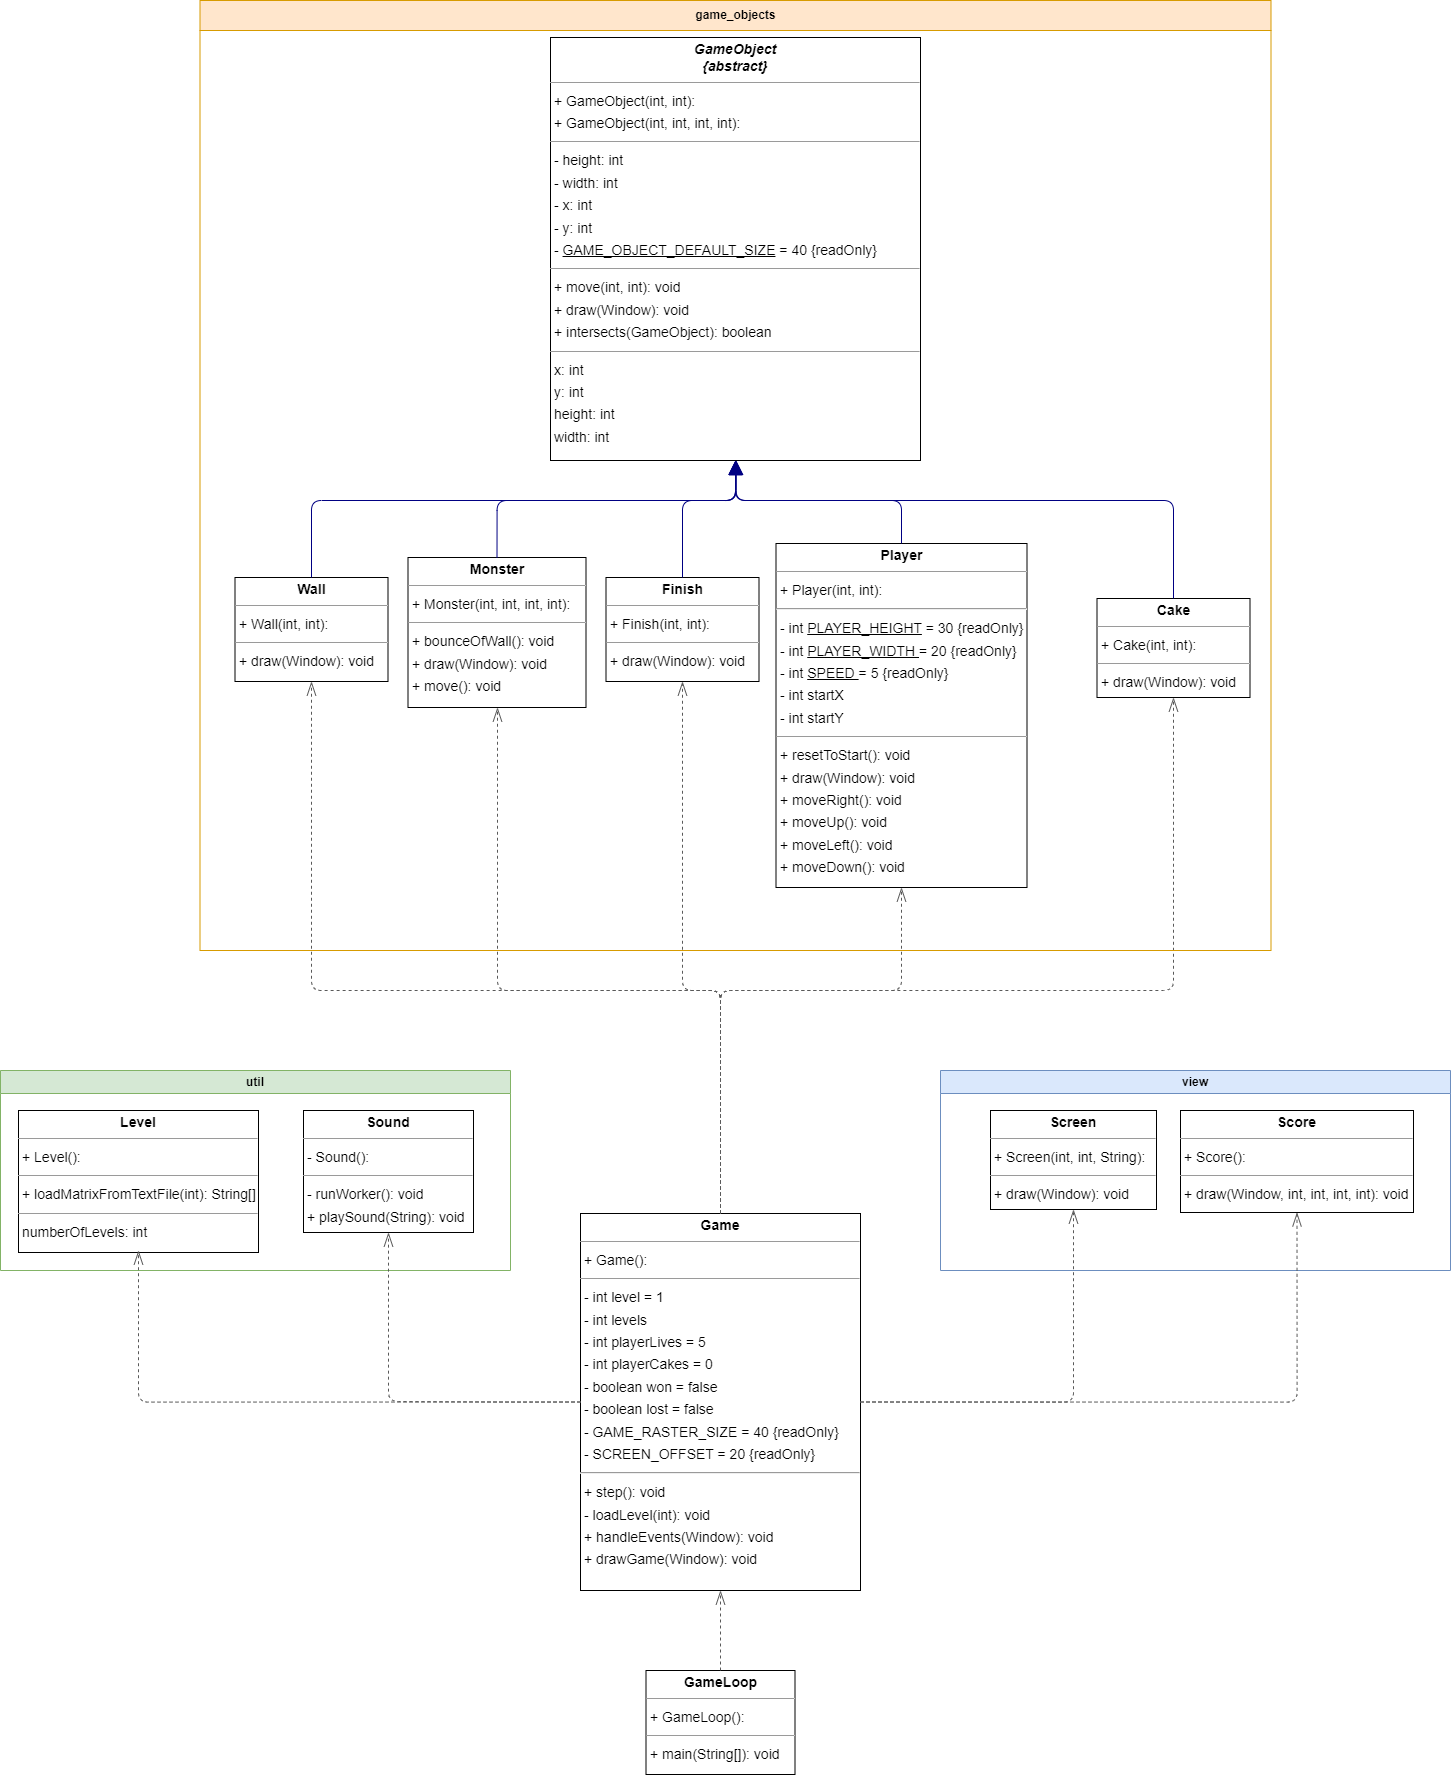

The diagram above was exported from draw.io. Its source (the exported page's mxGraphModel, read from the mxfile embedded in the PNG):
<mxGraphModel dx="2138" dy="3012" grid="1" gridSize="10" guides="1" tooltips="1" connect="1" arrows="1" fold="1" page="0" pageScale="1" pageWidth="827" pageHeight="1169" background="none" math="0" shadow="0">
  <root>
    <mxCell id="0" />
    <mxCell id="1" parent="0" />
    <mxCell id="node9" value="&lt;p style=&quot;margin:0px;margin-top:4px;text-align:center;&quot;&gt;&lt;b&gt;Game&lt;/b&gt;&lt;/p&gt;&lt;hr size=&quot;1&quot;&gt;&lt;p style=&quot;margin:0 0 0 4px;line-height:1.6;&quot;&gt;+ Game(): &lt;/p&gt;&lt;hr size=&quot;1&quot;&gt;&lt;p style=&quot;margin:0 0 0 4px;line-height:1.6;&quot;&gt;- int level = 1&lt;/p&gt;&lt;p style=&quot;margin:0 0 0 4px;line-height:1.6;&quot;&gt;- int levels&lt;/p&gt;&lt;p style=&quot;margin:0 0 0 4px;line-height:1.6;&quot;&gt;- int playerLives = 5&lt;/p&gt;&lt;p style=&quot;margin:0 0 0 4px;line-height:1.6;&quot;&gt;- int playerCakes = 0&lt;/p&gt;&lt;p style=&quot;margin:0 0 0 4px;line-height:1.6;&quot;&gt;- boolean won = false&lt;/p&gt;&lt;p style=&quot;margin:0 0 0 4px;line-height:1.6;&quot;&gt;- boolean lost = false&lt;/p&gt;&lt;p style=&quot;margin:0 0 0 4px;line-height:1.6;&quot;&gt;- GAME_RASTER_SIZE = 40 {readOnly}&lt;/p&gt;&lt;p style=&quot;margin:0 0 0 4px;line-height:1.6;&quot;&gt;- SCREEN_OFFSET = 20 {readOnly}&lt;/p&gt;&lt;hr&gt;&lt;p style=&quot;margin:0 0 0 4px;line-height:1.6;&quot;&gt;+ step(): void&lt;br&gt;- loadLevel(int): void&lt;br&gt;+ handleEvents(Window): void&lt;br&gt;+ drawGame(Window): void&lt;/p&gt;" style="verticalAlign=top;align=left;overflow=fill;fontSize=14;fontFamily=Helvetica;html=1;rounded=0;shadow=0;comic=0;labelBackgroundColor=none;strokeWidth=1;" parent="1" vertex="1">
      <mxGeometry x="320" y="603" width="280" height="377" as="geometry" />
    </mxCell>
    <mxCell id="node3" value="&lt;p style=&quot;margin:0px;margin-top:4px;text-align:center;&quot;&gt;&lt;b&gt;GameLoop&lt;/b&gt;&lt;/p&gt;&lt;hr size=&quot;1&quot;/&gt;&lt;p style=&quot;margin:0 0 0 4px;line-height:1.6;&quot;&gt;+ GameLoop(): &lt;/p&gt;&lt;hr size=&quot;1&quot;/&gt;&lt;p style=&quot;margin:0 0 0 4px;line-height:1.6;&quot;&gt;+ main(String[]): void&lt;/p&gt;" style="verticalAlign=top;align=left;overflow=fill;fontSize=14;fontFamily=Helvetica;html=1;rounded=0;shadow=0;comic=0;labelBackgroundColor=none;strokeWidth=1;gradientColor=none;" parent="1" vertex="1">
      <mxGeometry x="385.5" y="1060" width="149" height="104" as="geometry" />
    </mxCell>
    <mxCell id="edge17" value="" style="html=1;rounded=1;edgeStyle=orthogonalEdgeStyle;dashed=1;startArrow=none;endArrow=openThin;endSize=12;strokeColor=#595959;exitX=0.5;exitY=0;exitDx=0;exitDy=0;entryX=0.5;entryY=1;entryDx=0;entryDy=0;" parent="1" source="node9" target="node0" edge="1">
      <mxGeometry width="660" height="360" relative="1" as="geometry">
        <Array as="points">
          <mxPoint x="460" y="380" />
          <mxPoint x="913" y="380" />
        </Array>
        <mxPoint x="602.3999999999999" y="647.4859999999999" as="sourcePoint" />
        <mxPoint x="873.5" y="110" as="targetPoint" />
      </mxGeometry>
    </mxCell>
    <mxCell id="edge11" value="" style="html=1;rounded=1;edgeStyle=orthogonalEdgeStyle;dashed=1;startArrow=none;endArrow=openThin;endSize=12;strokeColor=#595959;exitX=0.5;exitY=0;exitDx=0;exitDy=0;entryX=0.5;entryY=1;entryDx=0;entryDy=0;" parent="1" source="node9" target="node6" edge="1">
      <mxGeometry width="400" height="360" relative="1" as="geometry">
        <Array as="points">
          <mxPoint x="460" y="380" />
          <mxPoint x="422" y="380" />
        </Array>
      </mxGeometry>
    </mxCell>
    <mxCell id="edge13" value="" style="html=1;rounded=1;edgeStyle=orthogonalEdgeStyle;dashed=1;startArrow=none;endArrow=openThin;endSize=12;strokeColor=#595959;exitX=0.5;exitY=0;exitDx=0;exitDy=0;entryX=0.5;entryY=1;entryDx=0;entryDy=0;" parent="1" source="node9" target="node8" edge="1">
      <mxGeometry width="230" height="360" relative="1" as="geometry">
        <Array as="points">
          <mxPoint x="460" y="380" />
          <mxPoint x="237" y="380" />
          <mxPoint x="237" y="97" />
        </Array>
      </mxGeometry>
    </mxCell>
    <mxCell id="edge9" value="" style="html=1;rounded=1;edgeStyle=orthogonalEdgeStyle;dashed=1;startArrow=none;endArrow=openThin;endSize=12;strokeColor=#595959;exitX=0.5;exitY=0;exitDx=0;exitDy=0;entryX=0.500;entryY=1.000;entryDx=0;entryDy=0;" parent="1" source="node9" target="node5" edge="1">
      <mxGeometry width="556" height="360" relative="1" as="geometry">
        <Array as="points">
          <mxPoint x="460" y="380" />
          <mxPoint x="641" y="380" />
        </Array>
      </mxGeometry>
    </mxCell>
    <mxCell id="edge6" value="" style="html=1;rounded=1;edgeStyle=orthogonalEdgeStyle;dashed=1;startArrow=none;endArrow=openThin;endSize=12;strokeColor=#595959;entryX=0.5;entryY=1;entryDx=0;entryDy=0;exitX=1;exitY=0.5;exitDx=0;exitDy=0;" parent="1" source="node9" target="node4" edge="1">
      <mxGeometry width="50" height="50" relative="1" as="geometry">
        <Array as="points">
          <mxPoint x="813" y="791" />
        </Array>
        <mxPoint x="600" y="760" as="sourcePoint" />
        <mxPoint x="1100" y="640" as="targetPoint" />
      </mxGeometry>
    </mxCell>
    <mxCell id="edge10" value="" style="html=1;rounded=1;edgeStyle=orthogonalEdgeStyle;dashed=1;startArrow=none;endArrow=openThin;endSize=12;strokeColor=#595959;exitX=0.5;exitY=0;exitDx=0;exitDy=0;entryX=0.500;entryY=1.001;entryDx=0;entryDy=0;" parent="1" source="node9" target="node10" edge="1">
      <mxGeometry width="50" height="360" relative="1" as="geometry">
        <Array as="points">
          <mxPoint x="460" y="380" />
          <mxPoint x="51" y="380" />
        </Array>
      </mxGeometry>
    </mxCell>
    <mxCell id="edge7" value="" style="html=1;rounded=1;edgeStyle=orthogonalEdgeStyle;dashed=1;startArrow=none;endArrow=openThin;endSize=12;strokeColor=#595959;exitX=0.500;exitY=0.001;exitDx=0;exitDy=0;entryX=0.500;entryY=1.000;entryDx=0;entryDy=0;" parent="1" source="node3" target="node9" edge="1">
      <mxGeometry width="50" height="50" relative="1" as="geometry">
        <Array as="points" />
      </mxGeometry>
    </mxCell>
    <mxCell id="bP7Uil09vkqmOgJxok1V-1" value="game_objects" style="swimlane;whiteSpace=wrap;html=1;startSize=30;fillColor=#ffe6cc;strokeColor=#d79b00;" vertex="1" parent="1">
      <mxGeometry x="-60.5" y="-610" width="1071" height="950" as="geometry">
        <mxRectangle x="-100" y="-320" width="120" height="30" as="alternateBounds" />
      </mxGeometry>
    </mxCell>
    <mxCell id="node0" value="&lt;p style=&quot;margin:0px;margin-top:4px;text-align:center;&quot;&gt;&lt;b&gt;Cake&lt;/b&gt;&lt;/p&gt;&lt;hr size=&quot;1&quot;/&gt;&lt;p style=&quot;margin:0 0 0 4px;line-height:1.6;&quot;&gt;+ Cake(int, int): &lt;/p&gt;&lt;hr size=&quot;1&quot;/&gt;&lt;p style=&quot;margin:0 0 0 4px;line-height:1.6;&quot;&gt;+ draw(Window): void&lt;/p&gt;" style="verticalAlign=top;align=left;overflow=fill;fontSize=14;fontFamily=Helvetica;html=1;rounded=0;shadow=0;comic=0;labelBackgroundColor=none;strokeWidth=1;" parent="bP7Uil09vkqmOgJxok1V-1" vertex="1">
      <mxGeometry x="897" y="598" width="153" height="99" as="geometry" />
    </mxCell>
    <mxCell id="node6" value="&lt;p style=&quot;margin:0px;margin-top:4px;text-align:center;&quot;&gt;&lt;b&gt;Finish&lt;/b&gt;&lt;/p&gt;&lt;hr size=&quot;1&quot;/&gt;&lt;p style=&quot;margin:0 0 0 4px;line-height:1.6;&quot;&gt;+ Finish(int, int): &lt;/p&gt;&lt;hr size=&quot;1&quot;/&gt;&lt;p style=&quot;margin:0 0 0 4px;line-height:1.6;&quot;&gt;+ draw(Window): void&lt;/p&gt;" style="verticalAlign=top;align=left;overflow=fill;fontSize=14;fontFamily=Helvetica;html=1;rounded=0;shadow=0;comic=0;labelBackgroundColor=none;strokeWidth=1;" parent="bP7Uil09vkqmOgJxok1V-1" vertex="1">
      <mxGeometry x="406" y="577" width="153" height="104" as="geometry" />
    </mxCell>
    <mxCell id="node8" value="&lt;p style=&quot;margin:0px;margin-top:4px;text-align:center;&quot;&gt;&lt;b&gt;Monster&lt;/b&gt;&lt;/p&gt;&lt;hr size=&quot;1&quot;/&gt;&lt;p style=&quot;margin:0 0 0 4px;line-height:1.6;&quot;&gt;+ Monster(int, int, int, int): &lt;/p&gt;&lt;hr size=&quot;1&quot;/&gt;&lt;p style=&quot;margin:0 0 0 4px;line-height:1.6;&quot;&gt;+ bounceOfWall(): void&lt;br/&gt;+ draw(Window): void&lt;br/&gt;+ move(): void&lt;/p&gt;" style="verticalAlign=top;align=left;overflow=fill;fontSize=14;fontFamily=Helvetica;html=1;rounded=0;shadow=0;comic=0;labelBackgroundColor=none;strokeWidth=1;" parent="bP7Uil09vkqmOgJxok1V-1" vertex="1">
      <mxGeometry x="208" y="557" width="178" height="150" as="geometry" />
    </mxCell>
    <mxCell id="node5" value="&lt;p style=&quot;margin:0px;margin-top:4px;text-align:center;&quot;&gt;&lt;b&gt;Player&lt;/b&gt;&lt;/p&gt;&lt;hr size=&quot;1&quot;&gt;&lt;p style=&quot;margin:0 0 0 4px;line-height:1.6;&quot;&gt;+ Player(int, int): &lt;/p&gt;&lt;hr&gt;&lt;p style=&quot;margin:0 0 0 4px;line-height:1.6;&quot;&gt;- int &lt;u&gt;PLAYER_HEIGHT&lt;/u&gt; = 30 {readOnly}&lt;/p&gt;&lt;p style=&quot;margin:0 0 0 4px;line-height:1.6;&quot;&gt;- int &lt;u&gt;PLAYER_WIDTH &lt;/u&gt;= 20 {readOnly}&lt;/p&gt;&lt;p style=&quot;margin:0 0 0 4px;line-height:1.6;&quot;&gt;- int &lt;u&gt;SPEED &lt;/u&gt;= 5 {readOnly}&lt;/p&gt;&lt;p style=&quot;margin:0 0 0 4px;line-height:1.6;&quot;&gt;- int startX&lt;/p&gt;&lt;p style=&quot;margin:0 0 0 4px;line-height:1.6;&quot;&gt;- int startY&lt;/p&gt;&lt;hr size=&quot;1&quot;&gt;&lt;p style=&quot;margin:0 0 0 4px;line-height:1.6;&quot;&gt;+ resetToStart(): void&lt;br&gt;+ draw(Window): void&lt;br&gt;+ moveRight(): void&lt;br&gt;+ moveUp(): void&lt;br&gt;+ moveLeft(): void&lt;br&gt;+ moveDown(): void&lt;/p&gt;" style="verticalAlign=top;align=left;overflow=fill;fontSize=14;fontFamily=Helvetica;html=1;rounded=0;shadow=0;comic=0;labelBackgroundColor=none;strokeWidth=1;" parent="bP7Uil09vkqmOgJxok1V-1" vertex="1">
      <mxGeometry x="576" y="543" width="251" height="344" as="geometry" />
    </mxCell>
    <mxCell id="node10" value="&lt;p style=&quot;margin:0px;margin-top:4px;text-align:center;&quot;&gt;&lt;b&gt;Wall&lt;/b&gt;&lt;/p&gt;&lt;hr size=&quot;1&quot;/&gt;&lt;p style=&quot;margin:0 0 0 4px;line-height:1.6;&quot;&gt;+ Wall(int, int): &lt;/p&gt;&lt;hr size=&quot;1&quot;/&gt;&lt;p style=&quot;margin:0 0 0 4px;line-height:1.6;&quot;&gt;+ draw(Window): void&lt;/p&gt;" style="verticalAlign=top;align=left;overflow=fill;fontSize=14;fontFamily=Helvetica;html=1;rounded=0;shadow=0;comic=0;labelBackgroundColor=none;strokeWidth=1;" parent="bP7Uil09vkqmOgJxok1V-1" vertex="1">
      <mxGeometry x="35" y="577" width="153" height="104" as="geometry" />
    </mxCell>
    <mxCell id="edge1" value="" style="html=1;rounded=1;edgeStyle=orthogonalEdgeStyle;dashed=0;startArrow=none;endArrow=block;endSize=12;strokeColor=#000082;exitX=0.500;exitY=0.001;exitDx=0;exitDy=0;entryX=0.5;entryY=1;entryDx=0;entryDy=0;" parent="bP7Uil09vkqmOgJxok1V-1" source="node10" target="node11" edge="1">
      <mxGeometry width="50" height="50" relative="1" as="geometry">
        <Array as="points">
          <mxPoint x="112" y="500" />
          <mxPoint x="536" y="500" />
        </Array>
        <mxPoint x="482.5" y="425" as="targetPoint" />
      </mxGeometry>
    </mxCell>
    <mxCell id="node11" value="&lt;p style=&quot;margin:0px;margin-top:4px;text-align:center;&quot;&gt;&lt;b&gt;&lt;i&gt;GameObject&lt;br&gt;{abstract}&lt;/i&gt;&lt;/b&gt;&lt;/p&gt;&lt;hr size=&quot;1&quot;&gt;&lt;p style=&quot;margin:0 0 0 4px;line-height:1.6;&quot;&gt;+ GameObject(int, int): &lt;br&gt;+ GameObject(int, int, int, int): &lt;/p&gt;&lt;hr size=&quot;1&quot;&gt;&lt;p style=&quot;margin:0 0 0 4px;line-height:1.6;&quot;&gt;- height: int&lt;br&gt;- width: int&lt;br&gt;- x: int&lt;br&gt;- y: int&lt;/p&gt;&lt;p style=&quot;margin:0 0 0 4px;line-height:1.6;&quot;&gt;- &lt;u&gt;GAME_OBJECT_DEFAULT_SIZE&lt;/u&gt; = 40 {readOnly}&lt;/p&gt;&lt;hr size=&quot;1&quot;&gt;&lt;p style=&quot;margin:0 0 0 4px;line-height:1.6;&quot;&gt;+ move(int, int): void&lt;br&gt;+ draw(Window): void&lt;br&gt;+ intersects(GameObject): boolean&lt;/p&gt;&lt;hr size=&quot;1&quot;&gt;&lt;p style=&quot;margin:0 0 0 4px;line-height:1.6;&quot;&gt; x: int&lt;br&gt; y: int&lt;br&gt; height: int&lt;br&gt; width: int&lt;/p&gt;" style="verticalAlign=top;align=left;overflow=fill;fontSize=14;fontFamily=Helvetica;html=1;rounded=0;shadow=0;comic=0;labelBackgroundColor=none;strokeWidth=1;" parent="bP7Uil09vkqmOgJxok1V-1" vertex="1">
      <mxGeometry x="350.5" y="37" width="370" height="423" as="geometry" />
    </mxCell>
    <mxCell id="edge3" value="" style="html=1;rounded=1;edgeStyle=orthogonalEdgeStyle;dashed=0;startArrow=none;endArrow=block;endSize=12;strokeColor=#000082;exitX=0.500;exitY=0.001;exitDx=0;exitDy=0;entryX=0.5;entryY=1;entryDx=0;entryDy=0;" parent="bP7Uil09vkqmOgJxok1V-1" source="node0" target="node11" edge="1">
      <mxGeometry width="50" height="50" relative="1" as="geometry">
        <Array as="points">
          <mxPoint x="974" y="500" />
          <mxPoint x="536" y="500" />
        </Array>
        <mxPoint x="540" y="420" as="targetPoint" />
      </mxGeometry>
    </mxCell>
    <mxCell id="edge0" value="" style="html=1;rounded=1;edgeStyle=orthogonalEdgeStyle;dashed=0;startArrow=none;endArrow=block;endSize=12;strokeColor=#000082;exitX=0.500;exitY=0.000;exitDx=0;exitDy=0;entryX=0.5;entryY=1;entryDx=0;entryDy=0;" parent="bP7Uil09vkqmOgJxok1V-1" source="node6" target="node11" edge="1">
      <mxGeometry width="50" height="50" relative="1" as="geometry">
        <Array as="points">
          <mxPoint x="483" y="500" />
          <mxPoint x="536" y="500" />
        </Array>
        <mxPoint x="440" y="430" as="targetPoint" />
      </mxGeometry>
    </mxCell>
    <mxCell id="edge4" value="" style="html=1;rounded=1;edgeStyle=orthogonalEdgeStyle;dashed=0;startArrow=none;endArrow=block;endSize=12;strokeColor=#000082;exitX=0.500;exitY=0.000;exitDx=0;exitDy=0;entryX=0.5;entryY=1;entryDx=0;entryDy=0;" parent="bP7Uil09vkqmOgJxok1V-1" source="node8" target="node11" edge="1">
      <mxGeometry width="50" height="50" relative="1" as="geometry">
        <Array as="points">
          <mxPoint x="297" y="500" />
          <mxPoint x="536" y="500" />
          <mxPoint x="536" y="460" />
        </Array>
        <mxPoint x="560" y="420" as="targetPoint" />
      </mxGeometry>
    </mxCell>
    <mxCell id="edge2" value="" style="html=1;rounded=1;edgeStyle=orthogonalEdgeStyle;dashed=0;startArrow=none;endArrow=block;endSize=12;strokeColor=#000082;exitX=0.500;exitY=0.000;exitDx=0;exitDy=0;entryX=0.5;entryY=1;entryDx=0;entryDy=0;" parent="bP7Uil09vkqmOgJxok1V-1" source="node5" target="node11" edge="1">
      <mxGeometry width="50" height="50" relative="1" as="geometry">
        <Array as="points">
          <mxPoint x="702" y="500" />
          <mxPoint x="536" y="500" />
          <mxPoint x="536" y="460" />
        </Array>
        <mxPoint x="520" y="430" as="targetPoint" />
      </mxGeometry>
    </mxCell>
    <mxCell id="bP7Uil09vkqmOgJxok1V-2" value="view" style="swimlane;whiteSpace=wrap;html=1;fillColor=#dae8fc;strokeColor=#6c8ebf;" vertex="1" parent="1">
      <mxGeometry x="680" y="460" width="510" height="200" as="geometry">
        <mxRectangle x="820" y="500" width="70" height="30" as="alternateBounds" />
      </mxGeometry>
    </mxCell>
    <mxCell id="node7" value="&lt;p style=&quot;margin:0px;margin-top:4px;text-align:center;&quot;&gt;&lt;b&gt;Score&lt;/b&gt;&lt;/p&gt;&lt;hr size=&quot;1&quot;/&gt;&lt;p style=&quot;margin:0 0 0 4px;line-height:1.6;&quot;&gt;+ Score(): &lt;/p&gt;&lt;hr size=&quot;1&quot;/&gt;&lt;p style=&quot;margin:0 0 0 4px;line-height:1.6;&quot;&gt;+ draw(Window, int, int, int, int): void&lt;/p&gt;" style="verticalAlign=top;align=left;overflow=fill;fontSize=14;fontFamily=Helvetica;html=1;rounded=0;shadow=0;comic=0;labelBackgroundColor=none;strokeWidth=1;" parent="bP7Uil09vkqmOgJxok1V-2" vertex="1">
      <mxGeometry x="240" y="40" width="233" height="102" as="geometry" />
    </mxCell>
    <mxCell id="node4" value="&lt;p style=&quot;margin:0px;margin-top:4px;text-align:center;&quot;&gt;&lt;b&gt;Screen&lt;/b&gt;&lt;/p&gt;&lt;hr size=&quot;1&quot;/&gt;&lt;p style=&quot;margin:0 0 0 4px;line-height:1.6;&quot;&gt;+ Screen(int, int, String): &lt;/p&gt;&lt;hr size=&quot;1&quot;/&gt;&lt;p style=&quot;margin:0 0 0 4px;line-height:1.6;&quot;&gt;+ draw(Window): void&lt;/p&gt;" style="verticalAlign=top;align=left;overflow=fill;fontSize=14;fontFamily=Helvetica;html=1;rounded=0;shadow=0;comic=0;labelBackgroundColor=none;strokeWidth=1;" parent="bP7Uil09vkqmOgJxok1V-2" vertex="1">
      <mxGeometry x="50" y="40" width="166" height="99" as="geometry" />
    </mxCell>
    <mxCell id="bP7Uil09vkqmOgJxok1V-3" value="util" style="swimlane;whiteSpace=wrap;html=1;fillColor=#d5e8d4;strokeColor=#82b366;" vertex="1" parent="1">
      <mxGeometry x="-260" y="460" width="510" height="200" as="geometry">
        <mxRectangle x="820" y="770" width="60" height="30" as="alternateBounds" />
      </mxGeometry>
    </mxCell>
    <mxCell id="node1" value="&lt;p style=&quot;margin:0px;margin-top:4px;text-align:center;&quot;&gt;&lt;b&gt;Level&lt;/b&gt;&lt;/p&gt;&lt;hr size=&quot;1&quot;/&gt;&lt;p style=&quot;margin:0 0 0 4px;line-height:1.6;&quot;&gt;+ Level(): &lt;/p&gt;&lt;hr size=&quot;1&quot;/&gt;&lt;p style=&quot;margin:0 0 0 4px;line-height:1.6;&quot;&gt;+ loadMatrixFromTextFile(int): String[]&lt;/p&gt;&lt;hr size=&quot;1&quot;/&gt;&lt;p style=&quot;margin:0 0 0 4px;line-height:1.6;&quot;&gt; numberOfLevels: int&lt;/p&gt;" style="verticalAlign=top;align=left;overflow=fill;fontSize=14;fontFamily=Helvetica;html=1;rounded=0;shadow=0;comic=0;labelBackgroundColor=none;strokeWidth=1;" parent="bP7Uil09vkqmOgJxok1V-3" vertex="1">
      <mxGeometry x="18" y="40" width="240" height="142" as="geometry" />
    </mxCell>
    <mxCell id="node2" value="&lt;p style=&quot;margin:0px;margin-top:4px;text-align:center;&quot;&gt;&lt;b&gt;Sound&lt;/b&gt;&lt;/p&gt;&lt;hr size=&quot;1&quot;/&gt;&lt;p style=&quot;margin:0 0 0 4px;line-height:1.6;&quot;&gt;- Sound(): &lt;/p&gt;&lt;hr size=&quot;1&quot;/&gt;&lt;p style=&quot;margin:0 0 0 4px;line-height:1.6;&quot;&gt;- runWorker(): void&lt;br/&gt;+ playSound(String): void&lt;/p&gt;" style="verticalAlign=top;align=left;overflow=fill;fontSize=14;fontFamily=Helvetica;html=1;rounded=0;shadow=0;comic=0;labelBackgroundColor=none;strokeWidth=1;" parent="bP7Uil09vkqmOgJxok1V-3" vertex="1">
      <mxGeometry x="303" y="40" width="170" height="122" as="geometry" />
    </mxCell>
    <mxCell id="bP7Uil09vkqmOgJxok1V-5" value="" style="html=1;rounded=1;edgeStyle=orthogonalEdgeStyle;dashed=1;startArrow=diamondThinstartSize=12;endArrow=openThin;endSize=12;strokeColor=#595959;entryX=0.5;entryY=1;entryDx=0;entryDy=0;exitX=1;exitY=0.5;exitDx=0;exitDy=0;" edge="1" parent="1" source="node9" target="node7">
      <mxGeometry width="50" height="50" relative="1" as="geometry">
        <Array as="points">
          <mxPoint x="1036" y="791" />
        </Array>
        <mxPoint x="600" y="802.9999999999995" as="sourcePoint" />
        <mxPoint x="953" y="750" as="targetPoint" />
      </mxGeometry>
    </mxCell>
    <mxCell id="bP7Uil09vkqmOgJxok1V-7" value="" style="html=1;rounded=1;edgeStyle=orthogonalEdgeStyle;dashed=1;startArrow=none;endArrow=openThin;endSize=12;strokeColor=#595959;entryX=0.5;entryY=1;entryDx=0;entryDy=0;exitX=0;exitY=0.5;exitDx=0;exitDy=0;" edge="1" parent="1" source="node9" target="node2">
      <mxGeometry width="50" height="50" relative="1" as="geometry">
        <Array as="points">
          <mxPoint x="260" y="791" />
          <mxPoint x="128" y="791" />
        </Array>
        <mxPoint x="610" y="801.5" as="sourcePoint" />
        <mxPoint x="823" y="609" as="targetPoint" />
      </mxGeometry>
    </mxCell>
    <mxCell id="bP7Uil09vkqmOgJxok1V-8" value="" style="html=1;rounded=1;edgeStyle=orthogonalEdgeStyle;dashed=1;startArrow=none;endArrow=openThin;endSize=12;strokeColor=#595959;exitX=0;exitY=0.5;exitDx=0;exitDy=0;" edge="1" parent="1" source="node9">
      <mxGeometry width="50" height="50" relative="1" as="geometry">
        <Array as="points">
          <mxPoint x="-122" y="791" />
        </Array>
        <mxPoint x="200" y="970" as="sourcePoint" />
        <mxPoint x="-122" y="640" as="targetPoint" />
      </mxGeometry>
    </mxCell>
  </root>
</mxGraphModel>